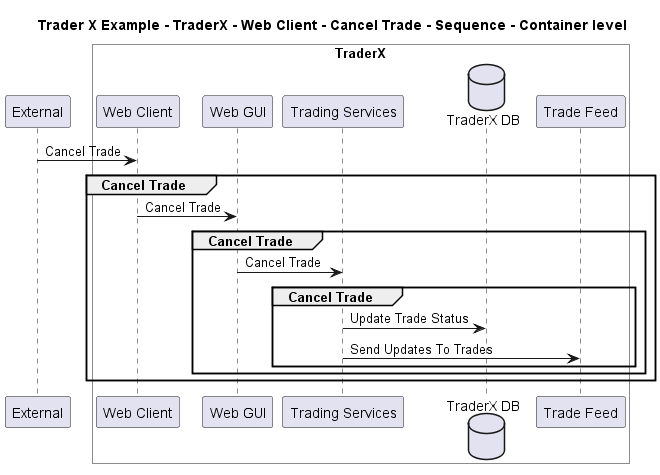

The diagram above was rendered by PlantUML. Its source (embedded in the PNG):
@startuml

title Trader X Example - TraderX - Web Client - Cancel Trade - Sequence - Container level

participant "External" as C4InterFlow.SoftwareSystems.ExternalSystem

box "TraderX" #White
    participant "Web Client" as TraderXExample.SoftwareSystems.TraderX.Containers.WebClient
    participant "Web GUI" as TraderXExample.SoftwareSystems.TraderX.Containers.WebGUI
    participant "Trading Services" as TraderXExample.SoftwareSystems.TraderX.Containers.TradingServices
    database "TraderX DB" as TraderXExample.SoftwareSystems.TraderX.Containers.TraderXDB
    participant "Trade Feed" as TraderXExample.SoftwareSystems.TraderX.Containers.TradeFeed
end box


C4InterFlow.SoftwareSystems.ExternalSystem -> TraderXExample.SoftwareSystems.TraderX.Containers.WebClient : Cancel Trade
group Cancel Trade
TraderXExample.SoftwareSystems.TraderX.Containers.WebClient -> TraderXExample.SoftwareSystems.TraderX.Containers.WebGUI : Cancel Trade
group Cancel Trade
TraderXExample.SoftwareSystems.TraderX.Containers.WebGUI -> TraderXExample.SoftwareSystems.TraderX.Containers.TradingServices : Cancel Trade
group Cancel Trade
TraderXExample.SoftwareSystems.TraderX.Containers.TradingServices -> TraderXExample.SoftwareSystems.TraderX.Containers.TraderXDB : Update Trade Status
TraderXExample.SoftwareSystems.TraderX.Containers.TradingServices -> TraderXExample.SoftwareSystems.TraderX.Containers.TradeFeed : Send Updates To Trades
end
end
end


@enduml